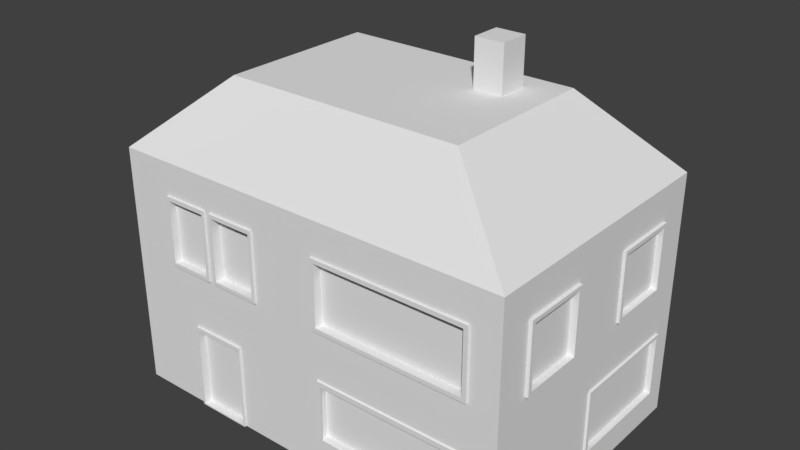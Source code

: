 # Source: Hut_Basic.blend  (saved by Blender 2.78.0; exported with 4.5.12 LTS)
import bpy
from mathutils import Matrix  # noqa: F401  (used for matrix-valued properties, if any)

bpy.ops.wm.read_factory_settings(use_empty=True)
scene = bpy.context.scene
scene.name = 'Scene'

# ---- collections
col_collection_1 = bpy.data.collections.new('Collection 1'); scene.collection.children.link(col_collection_1)

# ---- world
world_world = bpy.data.worlds.new('World'); scene.world = world_world
world_world.color = (0.05088, 0.05088, 0.05088)
world_world.use_sun_shadow = False
world_world.sun_shadow_jitter_overblur = 0.0
world_world.cycles.sampling_method = 'MANUAL'

# ---- meshes
me_cube_001 = bpy.data.meshes.new('Cube.001')
me_cube_001.from_pydata([(-2.978, -1.979, -1.0), (-2.978, -1.979, 2.595), (-2.978, 1.979, -1.0), (-2.978, 1.979, 2.595), (3.025, -1.979, -1.0), (3.025, -1.979, 2.595), (3.025, 1.979, -1.0), (3.025, 1.979, 2.595), (-1.741, -1.163, 3.647), (-1.741, 1.163, 3.647), (1.788, -1.163, 3.647), (1.788, 1.163, 3.647), (0.861, 0.3625, 3.647), (0.861, 0.8032, 3.647), (1.29, 0.3625, 3.647), (1.29, 0.8032, 3.647), (0.861, 0.3625, 4.312), (0.861, 0.8032, 4.312), (1.29, 0.3625, 4.312), (1.29, 0.8032, 4.312), (-2.978, -1.979, 0.606), (3.025, -1.979, 0.606), (0.02345, -1.979, -1.0), (0.02345, -1.979, 2.595), (0.02345, -1.979, 0.606), (-1.89, -1.979, -1.0), (-1.89, -1.979, 0.2683), (-1.064, -1.979, -1.0), (-1.89, -2.013, 0.2683), (-1.865, -1.979, -0.9807), (-1.865, -1.979, 0.2107), (-1.089, -1.979, -0.9807), (-1.089, -1.979, 0.2107), (-1.865, -1.899, -0.9807), (-1.865, -1.899, 0.2107), (-1.089, -1.899, -0.9807), (-1.089, -1.899, 0.2107), (-2.255, -1.979, 2.116), (-2.255, -1.979, 1.085), (-0.7001, -1.979, 2.116), (-0.7001, -1.979, 1.085), (-1.55, -1.979, 1.085), (-1.55, -1.979, 2.116), (-1.454, -1.979, 1.085), (-1.454, -1.979, 2.116), (-0.7424, -1.979, 2.058), (-0.7424, -1.979, 1.143), (-1.411, -1.979, 1.143), (-1.411, -1.979, 2.058), (-0.7424, -1.873, 2.058), (-0.7424, -1.873, 1.143), (-1.411, -1.873, 1.143), (-1.411, -1.873, 2.058), (-2.213, -1.979, 2.055), (-2.213, -1.979, 1.146), (-1.591, -1.979, 1.146), (-1.591, -1.979, 2.055), (-2.213, -1.899, 2.055), (-2.213, -1.899, 1.146), (-1.591, -1.899, 1.146), (-1.591, -1.899, 2.055), (2.606, -1.979, 2.105), (2.606, -1.979, 1.096), (0.2963, -1.979, 2.105), (0.2963, -1.979, 1.096), (2.545, -1.979, 2.044), (2.545, -1.979, 1.157), (0.3568, -1.979, 2.044), (0.3568, -1.979, 1.157), (2.545, -1.887, 2.044), (2.545, -1.887, 1.157), (0.3568, -1.887, 2.044), (0.3568, -1.887, 1.157), (2.581, -1.979, -0.5637), (2.581, -1.979, 0.3914), (0.3207, -1.979, -0.5637), (0.3207, -1.979, 0.3914), (2.509, -1.979, -0.4903), (2.509, -1.979, 0.318), (0.3801, -1.979, -0.4903), (0.3801, -1.979, 0.318), (2.509, -1.89, -0.4903), (2.509, -1.89, 0.318), (0.3801, -1.89, -0.4903), (0.3801, -1.89, 0.318), (-2.255, -2.009, 2.116), (-2.255, -2.009, 1.085), (-1.55, -2.009, 1.085), (-1.55, -2.009, 2.116), (-2.213, -2.009, 2.055), (-2.213, -2.009, 1.146), (-1.591, -2.009, 1.146), (-1.591, -2.009, 2.055), (-0.7001, -2.01, 2.116), (-0.7001, -2.01, 1.085), (-1.454, -2.01, 1.085), (-1.454, -2.01, 2.116), (-0.7424, -2.01, 2.058), (-0.7424, -2.01, 1.143), (-1.411, -2.01, 1.143), (-1.411, -2.01, 2.058), (2.606, -2.009, 2.105), (2.606, -2.009, 1.096), (0.2963, -2.009, 2.105), (0.2963, -2.009, 1.096), (2.545, -2.009, 2.044), (2.545, -2.009, 1.157), (0.3568, -2.009, 2.044), (0.3568, -2.009, 1.157), (-1.89, -2.013, -1.0), (-1.064, -1.979, 0.2683), (-1.064, -2.013, -1.0), (-1.865, -2.013, -0.9807), (-1.865, -2.013, 0.2107), (-1.089, -2.013, -0.9807), (-1.089, -2.013, 0.2107), (-1.064, -2.013, 0.2683), (2.602, -2.0, -0.5765), (2.602, -2.0, 0.3787), (0.3418, -2.0, -0.5765), (0.3418, -2.0, 0.3787), (2.53, -2.0, -0.5031), (2.53, -2.0, 0.3053), (0.4012, -2.0, -0.5031), (0.4012, -2.0, 0.3053), (-2.978, -0.06576, 1.072), (-2.978, -0.06576, 2.113), (-2.978, 1.598, 1.072), (-2.978, 1.598, 2.113), (-2.978, -0.06576, 1.506), (-2.978, 0.01486, 1.156), (-2.978, 0.01486, 2.029), (-2.978, 1.477, 1.156), (-2.978, 1.477, 2.029), (-2.978, 0.01486, 1.506), (-2.917, 0.01486, 1.156), (-2.917, 0.01486, 2.029), (-2.917, 1.477, 1.156), (-2.917, 1.477, 2.029), (-2.917, 0.01486, 1.506), (-3.032, -0.06576, 1.072), (-3.032, -0.06576, 2.113), (-3.032, 1.598, 1.072), (-3.032, 1.598, 2.113), (-3.032, -0.06576, 1.506), (-3.032, 0.01486, 1.156), (-3.032, 0.01486, 2.029), (-3.032, 1.477, 1.156), (-3.032, 1.477, 2.029), (-3.032, 0.01486, 1.506), (3.025, 1.979, 0.606), (3.025, -0.04648, -0.5971), (3.025, 1.662, -0.5971), (3.025, -0.04648, 0.3737), (3.025, 1.662, 0.3737), (3.025, 0.008368, -0.5495), (3.025, 1.618, -0.5495), (3.025, 0.008368, 0.3261), (3.025, 1.618, 0.3261), (2.974, 0.008368, -0.5495), (2.974, 1.618, -0.5495), (2.974, 0.008368, 0.3261), (2.974, 1.618, 0.3261), (3.057, -0.04648, -0.5971), (3.057, 1.662, -0.5971), (3.057, -0.04648, 0.3737), (3.057, 1.662, 0.3737), (3.057, 0.008368, -0.5495), (3.057, 1.618, -0.5495), (3.057, 0.008368, 0.3261), (3.057, 1.618, 0.3261), (3.025, 3.326e-05, 2.595), (3.025, 3.338e-05, 0.606), (3.025, 1.486, 2.1), (3.025, 1.486, 1.101), (3.025, 0.4927, 2.1), (3.025, 0.4927, 1.101), (3.025, 1.426, 2.04), (3.025, 1.426, 1.161), (3.025, 0.5525, 2.04), (3.025, 0.5525, 1.161), (2.979, 1.426, 2.051), (2.979, 1.426, 1.173), (2.979, 0.5525, 2.051), (2.979, 0.5525, 1.173), (3.065, 1.486, 2.1), (3.065, 1.486, 1.101), (3.065, 0.4927, 2.1), (3.065, 0.4927, 1.101), (3.065, 1.426, 2.04), (3.065, 1.426, 1.161), (3.065, 0.5525, 2.04), (3.065, 0.5525, 1.161), (3.025, -1.488, 2.102), (3.025, -1.488, 1.099), (3.025, -0.4905, 2.102), (3.025, -0.4905, 1.099), (3.025, -1.429, 2.043), (3.025, -1.429, 1.158), (3.025, -0.5494, 2.043), (3.025, -0.5494, 1.158), (2.974, -1.429, 2.043), (2.974, -1.429, 1.158), (2.974, -0.5494, 2.043), (2.974, -0.5494, 1.158), (3.071, -1.488, 2.102), (3.071, -1.488, 1.099), (3.071, -0.4905, 2.102), (3.071, -0.4905, 1.099), (3.071, -1.429, 2.043), (3.071, -1.429, 1.158), (3.071, -0.5494, 2.043), (3.071, -0.5494, 1.158)], [], [(20, 1, 126, 129), (2, 3, 7, 150, 6), (6, 150, 154, 152), (24, 23, 39, 40), (2, 6, 4, 22, 0), (5, 171, 7, 11, 10), (8, 10, 14, 12), (3, 1, 8, 9), (1, 23, 5, 10, 8), (7, 3, 9, 11), (15, 13, 17, 19), (11, 9, 13, 15), (10, 11, 15, 14), (9, 8, 12, 13), (19, 17, 16, 18), (14, 15, 19, 18), (13, 12, 16, 17), (12, 14, 18, 16), (22, 24, 110, 27), (22, 4, 73, 75), (23, 24, 64, 63), (31, 29, 112, 114), (24, 20, 26, 110), (0, 22, 27, 25), (20, 0, 25, 26), (32, 30, 34, 36), (26, 25, 109, 28), (32, 31, 114, 115), (110, 26, 28, 116), (35, 36, 34, 33), (30, 29, 33, 34), (31, 32, 36, 35), (29, 31, 35, 33), (43, 40, 94, 95), (23, 1, 37, 42, 44, 39), (20, 24, 40, 43, 41, 38), (1, 20, 38, 37), (48, 47, 51, 52), (53, 56, 92, 89), (43, 44, 42, 41), (44, 43, 95, 96), (46, 47, 99, 98), (47, 48, 100, 99), (50, 49, 52, 51), (47, 46, 50, 51), (45, 48, 52, 49), (46, 45, 49, 50), (53, 54, 58, 57), (37, 38, 86, 85), (56, 55, 91, 92), (38, 41, 87, 86), (59, 60, 57, 58), (55, 56, 60, 59), (56, 53, 57, 60), (54, 55, 59, 58), (63, 64, 104, 103), (24, 21, 62, 64), (5, 23, 63, 61), (21, 5, 61, 62), (67, 65, 105, 107), (62, 61, 101, 102), (68, 67, 107, 108), (65, 67, 71, 69), (70, 69, 71, 72), (68, 66, 70, 72), (66, 65, 69, 70), (67, 68, 72, 71), (77, 79, 123, 121), (21, 24, 76, 74), (4, 21, 74, 73), (24, 22, 75, 76), (79, 77, 81, 83), (73, 74, 118, 117), (79, 80, 124, 123), (74, 76, 120, 118), (81, 82, 84, 83), (78, 80, 84, 82), (77, 78, 82, 81), (80, 79, 83, 84), (86, 87, 91, 90), (85, 86, 90, 89), (88, 85, 89, 92), (87, 88, 92, 91), (42, 37, 85, 88), (55, 54, 90, 91), (41, 42, 88, 87), (54, 53, 89, 90), (96, 95, 99, 100), (95, 94, 98, 99), (94, 93, 97, 98), (93, 96, 100, 97), (48, 45, 97, 100), (45, 46, 98, 97), (40, 39, 93, 94), (39, 44, 96, 93), (104, 102, 106, 108), (102, 101, 105, 106), (103, 104, 108, 107), (101, 103, 107, 105), (61, 63, 103, 101), (66, 68, 108, 106), (65, 66, 106, 105), (64, 62, 102, 104), (116, 28, 113, 115), (28, 109, 112, 113), (111, 116, 115, 114), (109, 111, 114, 112), (27, 110, 116, 111), (25, 27, 111, 109), (30, 32, 115, 113), (29, 30, 113, 112), (120, 119, 123, 124), (119, 117, 121, 123), (118, 120, 124, 122), (117, 118, 122, 121), (76, 75, 119, 120), (75, 73, 117, 119), (80, 78, 122, 124), (78, 77, 121, 122), (130, 132, 147, 145), (1, 3, 128, 126), (2, 0, 125, 127), (0, 20, 129, 125), (3, 2, 127, 128), (131, 133, 138, 136), (128, 127, 142, 143), (132, 133, 148, 147), (126, 128, 143, 141), (133, 131, 146, 148), (135, 139, 136, 138, 137), (132, 130, 135, 137), (133, 132, 137, 138), (134, 131, 136, 139), (130, 134, 139, 135), (144, 141, 146, 149), (140, 144, 149, 145), (141, 143, 148, 146), (142, 140, 145, 147), (143, 142, 147, 148), (127, 125, 140, 142), (134, 130, 145, 149), (125, 129, 144, 140), (131, 134, 149, 146), (129, 126, 141, 144), (155, 157, 169, 167), (172, 171, 195, 196), (21, 4, 151, 153), (4, 6, 152, 151), (150, 172, 21, 153, 154), (155, 156, 160, 159), (151, 152, 164, 163), (154, 153, 165, 166), (156, 155, 167, 168), (160, 162, 161, 159), (157, 155, 159, 161), (156, 158, 162, 160), (158, 157, 161, 162), (166, 165, 169, 170), (163, 164, 168, 167), (165, 163, 167, 169), (164, 166, 170, 168), (158, 156, 168, 170), (153, 151, 163, 165), (157, 158, 170, 169), (152, 154, 166, 164), (180, 179, 191, 192), (150, 7, 173, 174), (171, 172, 176, 175), (7, 171, 175, 173), (172, 150, 174, 176), (177, 179, 183, 181), (173, 175, 187, 185), (177, 178, 190, 189), (179, 177, 189, 191), (183, 184, 182, 181), (178, 177, 181, 182), (179, 180, 184, 183), (180, 178, 182, 184), (185, 187, 191, 189), (186, 185, 189, 190), (187, 188, 192, 191), (188, 186, 190, 192), (174, 173, 185, 186), (178, 180, 192, 190), (175, 176, 188, 187), (176, 174, 186, 188), (197, 199, 211, 209), (5, 21, 194, 193), (21, 172, 196, 194), (171, 5, 193, 195), (198, 200, 204, 202), (200, 198, 210, 212), (193, 194, 206, 205), (196, 195, 207, 208), (202, 204, 203, 201), (199, 197, 201, 203), (200, 199, 203, 204), (197, 198, 202, 201), (208, 207, 211, 212), (205, 206, 210, 209), (206, 208, 212, 210), (207, 205, 209, 211), (194, 196, 208, 206), (199, 200, 212, 211), (195, 193, 205, 207), (198, 197, 209, 210)])
me_cube_001.use_remesh_preserve_volume = False
me_cube_001.use_remesh_preserve_attributes = False
me_cube_001.use_mirror_vertex_groups = False
me_cube_001.update()

# ---- objects
ob_cube = bpy.data.objects.new('Cube', me_cube_001)

# ---- transforms, parenting, visibility, modifiers, constraints
ob_cube.location = (0.0, 0.0, 2.456)
ob_cube.scale = (2.453, 2.453, 2.453)
ob_cube.lineart.crease_threshold = 0.0

# ---- collection membership
col_collection_1.objects.link(ob_cube)

# ---- scene / render settings (as saved in the file)
scene.frame_start = 1; scene.frame_end = 250; scene.frame_set(1)
scene.render.engine = 'BLENDER_EEVEE_NEXT'
scene.render.resolution_percentage = 50
scene.render.dither_intensity = 0.0
scene.cycles.use_denoising = False
scene.cycles.samples = 128
scene.cycles.sampling_pattern = 'TABULATED_SOBOL'
scene.cycles.light_sampling_threshold = 0.0
scene.cycles.use_adaptive_sampling = False
scene.cycles.use_light_tree = False
scene.cycles.blur_glossy = 0.0
scene.cycles.sample_clamp_indirect = 0.0
scene.view_settings.view_transform = 'Standard'
bpy.context.view_layer.update()

# ---- added for rendering (the .blend has no active camera and no usable light): camera, sun
cam_auto = bpy.data.cameras.new('AutoCamera')
cam_auto.lens = 50.0
cam_auto.sensor_width = 36.0
cam_auto.clip_end = 1000.0
ob_auto_camera = bpy.data.objects.new('AutoCamera', cam_auto)
scene.collection.objects.link(ob_auto_camera)
ob_auto_camera.location = (20.5228, -24.6124, 22.8986)
ob_auto_camera.rotation_euler = (1.09748, -7.21219e-08, 0.694738)
scene.camera = ob_auto_camera
light_auto_sun = bpy.data.lights.new('AutoSun', 'SUN')
light_auto_sun.energy = 3.0
light_auto_sun.angle = 0.0523599
ob_auto_sun = bpy.data.objects.new('AutoSun', light_auto_sun)
scene.collection.objects.link(ob_auto_sun)
ob_auto_sun.rotation_euler = (0.872665, 0.174533, 0.523599)
bpy.context.view_layer.update()
